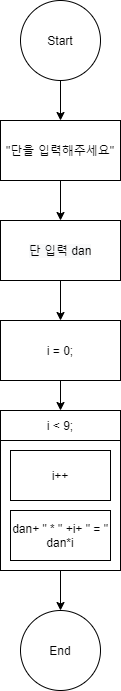

The diagram above was exported from draw.io. Its source (the exported page's mxGraphModel, read from the mxfile embedded in the PNG):
<mxGraphModel dx="460" dy="727" grid="1" gridSize="10" guides="1" tooltips="1" connect="1" arrows="1" fold="1" page="1" pageScale="1" pageWidth="827" pageHeight="1169" math="0" shadow="0">
  <root>
    <mxCell id="4XI6a8fhtOUu4Mls0hBR-0" />
    <mxCell id="4XI6a8fhtOUu4Mls0hBR-1" parent="4XI6a8fhtOUu4Mls0hBR-0" />
    <mxCell id="w1FyfOpmCUD2jjS6k5gL-17" style="edgeStyle=orthogonalEdgeStyle;rounded=0;orthogonalLoop=1;jettySize=auto;html=1;exitX=0.5;exitY=1;exitDx=0;exitDy=0;" edge="1" parent="4XI6a8fhtOUu4Mls0hBR-1" source="w1FyfOpmCUD2jjS6k5gL-18" target="w1FyfOpmCUD2jjS6k5gL-20">
      <mxGeometry relative="1" as="geometry" />
    </mxCell>
    <mxCell id="w1FyfOpmCUD2jjS6k5gL-18" value="Start" style="ellipse;whiteSpace=wrap;html=1;aspect=fixed;" vertex="1" parent="4XI6a8fhtOUu4Mls0hBR-1">
      <mxGeometry x="440" y="100" width="80" height="80" as="geometry" />
    </mxCell>
    <mxCell id="w1FyfOpmCUD2jjS6k5gL-41" style="edgeStyle=orthogonalEdgeStyle;rounded=0;orthogonalLoop=1;jettySize=auto;html=1;exitX=0.5;exitY=1;exitDx=0;exitDy=0;entryX=0.5;entryY=0;entryDx=0;entryDy=0;endArrow=classic;endFill=1;strokeWidth=1;" edge="1" parent="4XI6a8fhtOUu4Mls0hBR-1" source="w1FyfOpmCUD2jjS6k5gL-20" target="w1FyfOpmCUD2jjS6k5gL-39">
      <mxGeometry relative="1" as="geometry" />
    </mxCell>
    <mxCell id="w1FyfOpmCUD2jjS6k5gL-20" value="&quot;단을 입력해주세요&quot;" style="rounded=0;whiteSpace=wrap;html=1;" vertex="1" parent="4XI6a8fhtOUu4Mls0hBR-1">
      <mxGeometry x="420" y="220" width="120" height="60" as="geometry" />
    </mxCell>
    <mxCell id="w1FyfOpmCUD2jjS6k5gL-30" value="End" style="ellipse;whiteSpace=wrap;html=1;aspect=fixed;" vertex="1" parent="4XI6a8fhtOUu4Mls0hBR-1">
      <mxGeometry x="440" y="710" width="80" height="80" as="geometry" />
    </mxCell>
    <mxCell id="w1FyfOpmCUD2jjS6k5gL-33" value="i &amp;lt; 9;" style="rounded=0;whiteSpace=wrap;html=1;" vertex="1" parent="4XI6a8fhtOUu4Mls0hBR-1">
      <mxGeometry x="420" y="510" width="120" height="30" as="geometry" />
    </mxCell>
    <mxCell id="w1FyfOpmCUD2jjS6k5gL-44" style="edgeStyle=orthogonalEdgeStyle;rounded=0;orthogonalLoop=1;jettySize=auto;html=1;exitX=0.5;exitY=1;exitDx=0;exitDy=0;entryX=0.5;entryY=0;entryDx=0;entryDy=0;endArrow=classic;endFill=1;strokeWidth=1;" edge="1" parent="4XI6a8fhtOUu4Mls0hBR-1" source="w1FyfOpmCUD2jjS6k5gL-34" target="w1FyfOpmCUD2jjS6k5gL-30">
      <mxGeometry relative="1" as="geometry" />
    </mxCell>
    <mxCell id="w1FyfOpmCUD2jjS6k5gL-34" value="" style="rounded=0;whiteSpace=wrap;html=1;" vertex="1" parent="4XI6a8fhtOUu4Mls0hBR-1">
      <mxGeometry x="420" y="540" width="120" height="130" as="geometry" />
    </mxCell>
    <mxCell id="w1FyfOpmCUD2jjS6k5gL-35" value="i++" style="rounded=0;whiteSpace=wrap;html=1;" vertex="1" parent="4XI6a8fhtOUu4Mls0hBR-1">
      <mxGeometry x="430" y="550" width="100" height="50" as="geometry" />
    </mxCell>
    <mxCell id="w1FyfOpmCUD2jjS6k5gL-36" value="&lt;font style=&quot;font-size: 12px&quot;&gt;dan+ &quot; *&lt;span id=&quot;docs-internal-guid-71063937-7fff-562b-1a67-7a165cf8c57b&quot;&gt;&lt;span style=&quot;background-color: transparent ; vertical-align: baseline&quot;&gt;&amp;nbsp;&quot; +i+ &quot; = &quot; dan*i&lt;/span&gt;&lt;/span&gt;&lt;/font&gt;" style="rounded=0;whiteSpace=wrap;html=1;" vertex="1" parent="4XI6a8fhtOUu4Mls0hBR-1">
      <mxGeometry x="430" y="610" width="100" height="50" as="geometry" />
    </mxCell>
    <mxCell id="w1FyfOpmCUD2jjS6k5gL-42" style="edgeStyle=orthogonalEdgeStyle;rounded=0;orthogonalLoop=1;jettySize=auto;html=1;exitX=0.5;exitY=1;exitDx=0;exitDy=0;entryX=0.5;entryY=0;entryDx=0;entryDy=0;endArrow=classic;endFill=1;strokeWidth=1;" edge="1" parent="4XI6a8fhtOUu4Mls0hBR-1" source="w1FyfOpmCUD2jjS6k5gL-39" target="w1FyfOpmCUD2jjS6k5gL-40">
      <mxGeometry relative="1" as="geometry" />
    </mxCell>
    <mxCell id="w1FyfOpmCUD2jjS6k5gL-39" value="&lt;span style=&quot;color: rgb(0 , 0 , 0) ; font-family: &amp;#34;helvetica&amp;#34; ; font-size: 12px ; font-style: normal ; font-weight: 400 ; letter-spacing: normal ; text-align: center ; text-indent: 0px ; text-transform: none ; word-spacing: 0px ; background-color: rgb(248 , 249 , 250) ; display: inline ; float: none&quot;&gt;단 입력 dan&lt;/span&gt;" style="rounded=0;whiteSpace=wrap;html=1;" vertex="1" parent="4XI6a8fhtOUu4Mls0hBR-1">
      <mxGeometry x="420" y="320" width="120" height="60" as="geometry" />
    </mxCell>
    <mxCell id="w1FyfOpmCUD2jjS6k5gL-43" style="edgeStyle=orthogonalEdgeStyle;rounded=0;orthogonalLoop=1;jettySize=auto;html=1;endArrow=classic;endFill=1;strokeWidth=1;" edge="1" parent="4XI6a8fhtOUu4Mls0hBR-1" source="w1FyfOpmCUD2jjS6k5gL-40" target="w1FyfOpmCUD2jjS6k5gL-33">
      <mxGeometry relative="1" as="geometry" />
    </mxCell>
    <mxCell id="w1FyfOpmCUD2jjS6k5gL-40" value="i = 0;" style="rounded=0;whiteSpace=wrap;html=1;" vertex="1" parent="4XI6a8fhtOUu4Mls0hBR-1">
      <mxGeometry x="420" y="420" width="120" height="60" as="geometry" />
    </mxCell>
  </root>
</mxGraphModel>